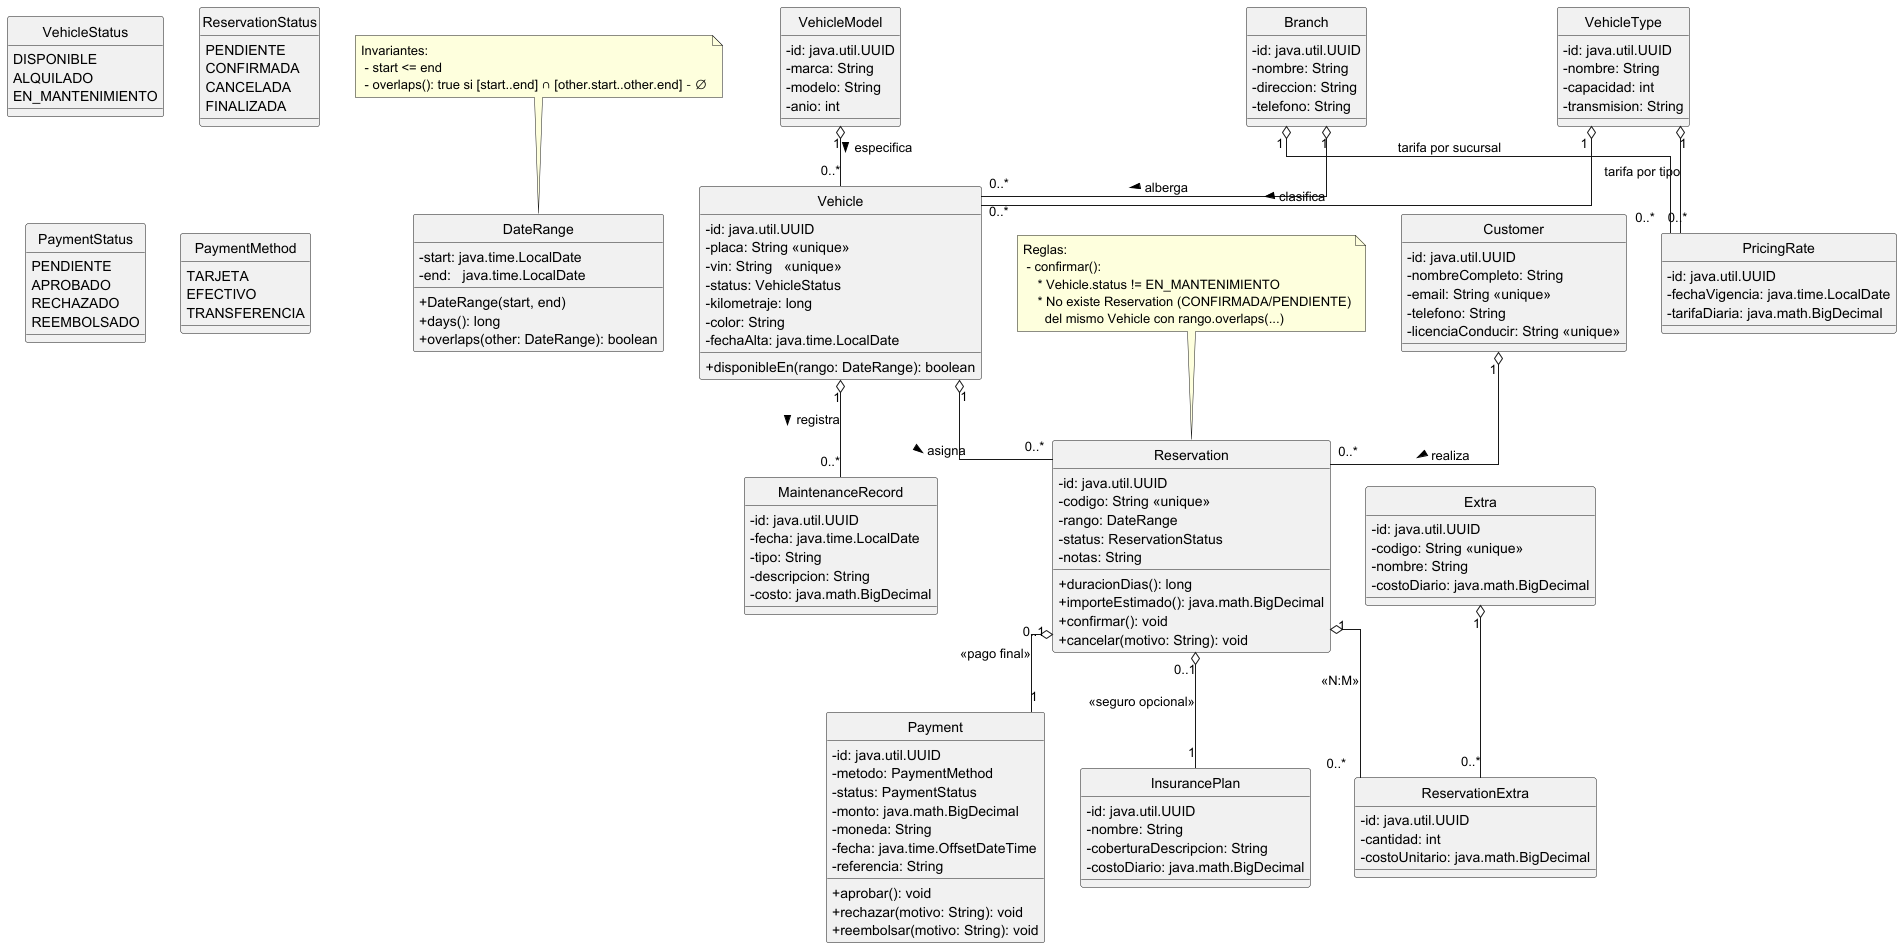

The diagram above was rendered by PlantUML. Its source (embedded in the PNG):
@startuml
skinparam classAttributeIconSize 0
skinparam linetype ortho
hide circle

' ======= Enumeraciones =======
enum VehicleStatus {
  DISPONIBLE
  ALQUILADO
  EN_MANTENIMIENTO
}

enum ReservationStatus {
  PENDIENTE
  CONFIRMADA
  CANCELADA
  FINALIZADA
}

enum PaymentStatus {
  PENDIENTE
  APROBADO
  RECHAZADO
  REEMBOLSADO
}

enum PaymentMethod {
  TARJETA
  EFECTIVO
  TRANSFERENCIA
}

' ======= Value Object =======
class DateRange {
  - start: java.time.LocalDate
  - end:   java.time.LocalDate
  + DateRange(start, end)
  + days(): long
  + overlaps(other: DateRange): boolean
}

' ======= Inventario =======
class Branch {
  - id: java.util.UUID
  - nombre: String
  - direccion: String
  - telefono: String
}

class VehicleType {
  - id: java.util.UUID
  - nombre: String
  - capacidad: int
  - transmision: String
}

class VehicleModel {
  - id: java.util.UUID
  - marca: String
  - modelo: String
  - anio: int
}

class Vehicle {
  - id: java.util.UUID
  - placa: String <<unique>>
  - vin: String   <<unique>>
  - status: VehicleStatus
  - kilometraje: long
  - color: String
  - fechaAlta: java.time.LocalDate
  + disponibleEn(rango: DateRange): boolean
}

class MaintenanceRecord {
  - id: java.util.UUID
  - fecha: java.time.LocalDate
  - tipo: String
  - descripcion: String
  - costo: java.math.BigDecimal
}

' ======= Clientes y Reservas =======
class Customer {
  - id: java.util.UUID
  - nombreCompleto: String
  - email: String <<unique>>
  - telefono: String
  - licenciaConducir: String <<unique>>
}

class InsurancePlan {
  - id: java.util.UUID
  - nombre: String
  - coberturaDescripcion: String
  - costoDiario: java.math.BigDecimal
}

class Extra {
  - id: java.util.UUID
  - codigo: String <<unique>>
  - nombre: String
  - costoDiario: java.math.BigDecimal
}

class Reservation {
  - id: java.util.UUID
  - codigo: String <<unique>>
  - rango: DateRange
  - status: ReservationStatus
  - notas: String
  + duracionDias(): long
  + importeEstimado(): java.math.BigDecimal
  + confirmar(): void
  + cancelar(motivo: String): void
}

class ReservationExtra {
  - id: java.util.UUID
  - cantidad: int
  - costoUnitario: java.math.BigDecimal
}

class Payment {
  - id: java.util.UUID
  - metodo: PaymentMethod
  - status: PaymentStatus
  - monto: java.math.BigDecimal
  - moneda: String
  - fecha: java.time.OffsetDateTime
  - referencia: String
  + aprobar(): void
  + rechazar(motivo: String): void
  + reembolsar(motivo: String): void
}

class PricingRate {
  - id: java.util.UUID
  - fechaVigencia: java.time.LocalDate
  - tarifaDiaria: java.math.BigDecimal
}

' ======= Relaciones =======
Branch "1" o-- "0..*" Vehicle : alberga >
Vehicle "1" o-- "0..*" MaintenanceRecord : registra >
VehicleType "1" o-- "0..*" Vehicle : clasifica >
VehicleModel "1" o-- "0..*" Vehicle : especifica >

Customer "1" o-- "0..*" Reservation : realiza >
Vehicle  "1" o-- "0..*" Reservation : asigna >

Reservation "0..1" o-- "1" Payment : <<pago final>>
Reservation "0..1" o-- "1" InsurancePlan : <<seguro opcional>>

Reservation "1" o-- "0..*" ReservationExtra : <<N:M>>
Extra "1" o-- "0..*" ReservationExtra

VehicleType "1" o-- "0..*" PricingRate : tarifa por tipo
Branch     "1" o-- "0..*" PricingRate : tarifa por sucursal

' ======= Notas de invariantes =======
note top of DateRange
  Invariantes:
   - start <= end
   - overlaps(): true si [start..end] ∩ [other.start..other.end] ≠ ∅
end note

note top of Reservation
  Reglas:
   - confirmar():
      * Vehicle.status != EN_MANTENIMIENTO
      * No existe Reservation (CONFIRMADA/PENDIENTE)
        del mismo Vehicle con rango.overlaps(...)
end note

@enduml